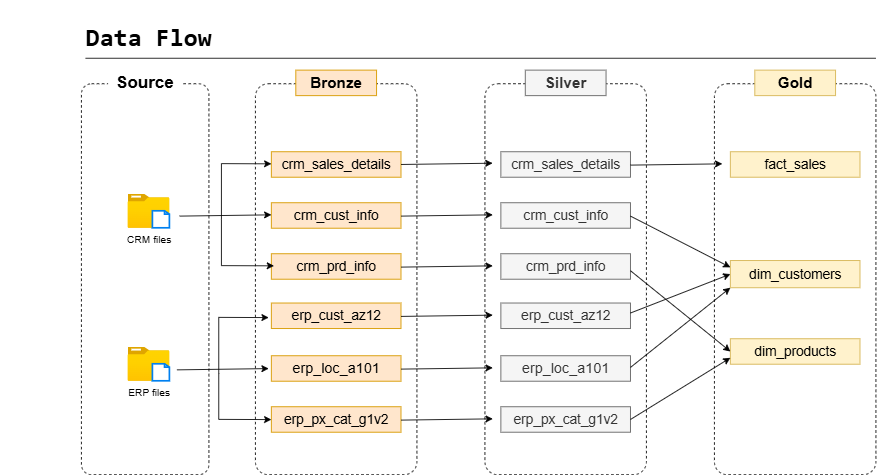

The diagram above was exported from draw.io. Its source (the exported page's mxGraphModel, read from the mxfile embedded in the PNG):
<mxGraphModel dx="2223" dy="1945" grid="1" gridSize="10" guides="1" tooltips="1" connect="1" arrows="1" fold="1" page="1" pageScale="1" pageWidth="850" pageHeight="1100" background="light-dark(#FFFFFF,#121212)" math="0" shadow="0">
  <root>
    <mxCell id="0" />
    <mxCell id="1" parent="0" />
    <mxCell id="-y0fJWfXFNf5a6q6IzJG-1" parent="1" style="rounded=1;whiteSpace=wrap;html=1;strokeColor=default;arcSize=8;dashed=1;" value="" vertex="1">
      <mxGeometry height="460" width="150" x="-54.71" y="90" as="geometry" />
    </mxCell>
    <mxCell id="-y0fJWfXFNf5a6q6IzJG-4" parent="1" style="text;html=1;whiteSpace=wrap;strokeColor=none;fillColor=none;align=center;verticalAlign=middle;rounded=0;fontSize=25;" value="&lt;pre&gt;&lt;font style=&quot;font-size: 30px;&quot;&gt;&lt;b style=&quot;&quot;&gt;Data Flow&lt;/b&gt;&lt;/font&gt;&lt;/pre&gt;" vertex="1">
      <mxGeometry height="30" width="350" x="-150.36" y="20" as="geometry" />
    </mxCell>
    <mxCell id="-y0fJWfXFNf5a6q6IzJG-5" parent="1" style="text;html=1;whiteSpace=wrap;align=center;verticalAlign=middle;rounded=0;fontSize=20;fillColor=default;fontStyle=1" value="Source" vertex="1">
      <mxGeometry height="29" width="87.21" x="-23.32" y="72" as="geometry" />
    </mxCell>
    <mxCell id="-y0fJWfXFNf5a6q6IzJG-8" parent="1" style="image;aspect=fixed;html=1;points=[];align=center;fontSize=12;image=img/lib/azure2/general/Folder_Blank.svg;" value="CRM files" vertex="1">
      <mxGeometry height="40" width="49.29" y="220" as="geometry" />
    </mxCell>
    <mxCell id="-y0fJWfXFNf5a6q6IzJG-9" parent="1" style="image;aspect=fixed;html=1;points=[];align=center;fontSize=12;image=img/lib/azure2/general/Folder_Blank.svg;" value="ERP files" vertex="1">
      <mxGeometry height="40" width="49.29" y="400" as="geometry" />
    </mxCell>
    <mxCell id="-y0fJWfXFNf5a6q6IzJG-11" parent="1" style="html=1;verticalLabelPosition=bottom;align=center;labelBackgroundColor=#ffffff;verticalAlign=top;strokeWidth=2;strokeColor=#0080F0;shadow=0;dashed=0;shape=mxgraph.ios7.icons.document;" value="" vertex="1">
      <mxGeometry height="20" width="20" x="29.29" y="240" as="geometry" />
    </mxCell>
    <mxCell id="-y0fJWfXFNf5a6q6IzJG-12" parent="1" style="html=1;verticalLabelPosition=bottom;align=center;labelBackgroundColor=#ffffff;verticalAlign=top;strokeWidth=2;strokeColor=#0080F0;shadow=0;dashed=0;shape=mxgraph.ios7.icons.document;" value="" vertex="1">
      <mxGeometry height="20" width="20" x="29.29" y="420" as="geometry" />
    </mxCell>
    <mxCell id="-y0fJWfXFNf5a6q6IzJG-16" parent="1" style="rounded=1;whiteSpace=wrap;html=1;strokeColor=default;arcSize=8;dashed=1;" value="" vertex="1">
      <mxGeometry height="460" width="190" x="150" y="90" as="geometry" />
    </mxCell>
    <mxCell id="-y0fJWfXFNf5a6q6IzJG-19" parent="1" style="text;html=1;whiteSpace=wrap;align=center;verticalAlign=middle;rounded=0;fontSize=18;fillColor=#ffe6cc;fontStyle=1;strokeColor=#d79b00;" value="Bronze" vertex="1">
      <mxGeometry height="30" width="95" x="197.5" y="74" as="geometry" />
    </mxCell>
    <mxCell id="6HlUpQgrmlAU16DRW5F5-1" parent="1" style="rounded=1;whiteSpace=wrap;html=1;strokeColor=default;arcSize=8;dashed=1;" value="" vertex="1">
      <mxGeometry height="460" width="190" x="420" y="90" as="geometry" />
    </mxCell>
    <mxCell id="6HlUpQgrmlAU16DRW5F5-2" parent="1" style="rounded=1;whiteSpace=wrap;html=1;strokeColor=default;arcSize=8;dashed=1;" value="" vertex="1">
      <mxGeometry height="460" width="190" x="690" y="90" as="geometry" />
    </mxCell>
    <mxCell id="-y0fJWfXFNf5a6q6IzJG-21" parent="1" style="text;html=1;whiteSpace=wrap;align=center;verticalAlign=middle;rounded=0;fontSize=18;fillColor=#fff2cc;fontStyle=1;strokeColor=#d6b656;" value="Gold" vertex="1">
      <mxGeometry height="30" width="95" x="737.5" y="74" as="geometry" />
    </mxCell>
    <mxCell id="-y0fJWfXFNf5a6q6IzJG-20" parent="1" style="text;html=1;whiteSpace=wrap;align=center;verticalAlign=middle;rounded=0;fontSize=18;fillColor=#f5f5f5;fontStyle=1;fontColor=#333333;strokeColor=#666666;" value="Silver" vertex="1">
      <mxGeometry height="30" width="95" x="467.5" y="74" as="geometry" />
    </mxCell>
    <mxCell id="6HlUpQgrmlAU16DRW5F5-3" parent="1" style="text;html=1;whiteSpace=wrap;align=center;verticalAlign=middle;rounded=0;fontSize=18;fillColor=#ffe6cc;fontStyle=1;strokeColor=#d79b00;" value="&lt;span style=&quot;font-weight: normal;&quot;&gt;&lt;font style=&quot;font-size: 16px;&quot;&gt;crm_sales_details&lt;/font&gt;&lt;/span&gt;" vertex="1">
      <mxGeometry height="30" width="152.5" x="168.75" y="170" as="geometry" />
    </mxCell>
    <mxCell id="6HlUpQgrmlAU16DRW5F5-4" parent="1" style="text;html=1;whiteSpace=wrap;align=center;verticalAlign=middle;rounded=0;fontSize=18;fillColor=#ffe6cc;fontStyle=1;strokeColor=#d79b00;" value="&lt;font style=&quot;font-size: 16px; font-weight: normal;&quot;&gt;crm_cust_info&lt;/font&gt;" vertex="1">
      <mxGeometry height="30" width="152.5" x="168.75" y="230" as="geometry" />
    </mxCell>
    <mxCell id="6HlUpQgrmlAU16DRW5F5-5" parent="1" style="text;html=1;whiteSpace=wrap;align=center;verticalAlign=middle;rounded=0;fontSize=18;fillColor=#ffe6cc;fontStyle=1;strokeColor=#d79b00;" value="&lt;font style=&quot;font-size: 16px; font-weight: normal;&quot;&gt;crm_prd_info&lt;/font&gt;" vertex="1">
      <mxGeometry height="30" width="152.5" x="168.75" y="290" as="geometry" />
    </mxCell>
    <mxCell id="6HlUpQgrmlAU16DRW5F5-6" parent="1" style="text;html=1;whiteSpace=wrap;align=center;verticalAlign=middle;rounded=0;fontSize=18;fillColor=#ffe6cc;fontStyle=1;strokeColor=#d79b00;" value="&lt;font style=&quot;font-size: 16px; font-weight: normal;&quot;&gt;erp_cust_az12&lt;/font&gt;" vertex="1">
      <mxGeometry height="30" width="152.5" x="168.75" y="348" as="geometry" />
    </mxCell>
    <mxCell id="6HlUpQgrmlAU16DRW5F5-7" parent="1" style="text;html=1;whiteSpace=wrap;align=center;verticalAlign=middle;rounded=0;fontSize=18;fillColor=#ffe6cc;fontStyle=1;strokeColor=#d79b00;" value="&lt;span style=&quot;font-weight: normal;&quot;&gt;&lt;font style=&quot;font-size: 17px;&quot;&gt;erp_loc_a101&lt;/font&gt;&lt;/span&gt;" vertex="1">
      <mxGeometry height="30" width="152.5" x="168.75" y="410" as="geometry" />
    </mxCell>
    <mxCell id="6HlUpQgrmlAU16DRW5F5-8" parent="1" style="text;html=1;whiteSpace=wrap;align=center;verticalAlign=middle;rounded=0;fontSize=18;fillColor=#ffe6cc;fontStyle=1;strokeColor=#d79b00;" value="&lt;font style=&quot;font-size: 16px; font-weight: normal;&quot;&gt;erp_px_cat_g1v2&lt;/font&gt;" vertex="1">
      <mxGeometry height="30" width="152.5" x="168.75" y="470" as="geometry" />
    </mxCell>
    <mxCell id="6HlUpQgrmlAU16DRW5F5-9" parent="1" style="text;html=1;whiteSpace=wrap;align=center;verticalAlign=middle;rounded=0;fontSize=18;fillColor=#f5f5f5;fontStyle=1;strokeColor=#666666;fontColor=#333333;" value="&lt;span style=&quot;font-weight: normal;&quot;&gt;&lt;font style=&quot;font-size: 16px;&quot;&gt;crm_sales_details&lt;/font&gt;&lt;/span&gt;" vertex="1">
      <mxGeometry height="30" width="152.5" x="438.75" y="170" as="geometry" />
    </mxCell>
    <mxCell id="6HlUpQgrmlAU16DRW5F5-10" parent="1" style="text;html=1;whiteSpace=wrap;align=center;verticalAlign=middle;rounded=0;fontSize=18;fillColor=#f5f5f5;fontStyle=1;strokeColor=#666666;fontColor=#333333;" value="&lt;font style=&quot;font-size: 16px; font-weight: normal;&quot;&gt;crm_cust_info&lt;/font&gt;" vertex="1">
      <mxGeometry height="30" width="152.5" x="438.75" y="230" as="geometry" />
    </mxCell>
    <mxCell id="6HlUpQgrmlAU16DRW5F5-11" parent="1" style="text;html=1;whiteSpace=wrap;align=center;verticalAlign=middle;rounded=0;fontSize=18;fillColor=#f5f5f5;fontStyle=1;strokeColor=#666666;fontColor=#333333;" value="&lt;font style=&quot;font-size: 16px; font-weight: normal;&quot;&gt;crm_prd_info&lt;/font&gt;" vertex="1">
      <mxGeometry height="30" width="152.5" x="438.75" y="290" as="geometry" />
    </mxCell>
    <mxCell id="6HlUpQgrmlAU16DRW5F5-12" parent="1" style="text;html=1;whiteSpace=wrap;align=center;verticalAlign=middle;rounded=0;fontSize=18;fillColor=#f5f5f5;fontStyle=1;strokeColor=#666666;fontColor=#333333;" value="&lt;font style=&quot;font-size: 16px; font-weight: normal;&quot;&gt;erp_cust_az12&lt;/font&gt;" vertex="1">
      <mxGeometry height="30" width="152.5" x="438.75" y="348" as="geometry" />
    </mxCell>
    <mxCell id="6HlUpQgrmlAU16DRW5F5-13" parent="1" style="text;html=1;whiteSpace=wrap;align=center;verticalAlign=middle;rounded=0;fontSize=18;fillColor=#f5f5f5;fontStyle=1;strokeColor=#666666;fontColor=#333333;" value="&lt;span style=&quot;font-weight: normal;&quot;&gt;&lt;font style=&quot;font-size: 17px;&quot;&gt;erp_loc_a101&lt;/font&gt;&lt;/span&gt;" vertex="1">
      <mxGeometry height="30" width="152.5" x="438.75" y="410" as="geometry" />
    </mxCell>
    <mxCell id="6HlUpQgrmlAU16DRW5F5-14" parent="1" style="text;html=1;whiteSpace=wrap;align=center;verticalAlign=middle;rounded=0;fontSize=18;fillColor=#f5f5f5;fontStyle=1;strokeColor=#666666;fontColor=#333333;" value="&lt;font style=&quot;font-size: 16px; font-weight: normal;&quot;&gt;erp_px_cat_g1v2&lt;/font&gt;" vertex="1">
      <mxGeometry height="30" width="152.5" x="438.75" y="470" as="geometry" />
    </mxCell>
    <mxCell id="6HlUpQgrmlAU16DRW5F5-17" parent="1" style="text;html=1;whiteSpace=wrap;align=center;verticalAlign=middle;rounded=0;fontSize=18;fillColor=#fff2cc;fontStyle=1;strokeColor=#d6b656;" value="&lt;span style=&quot;font-weight: normal;&quot;&gt;&lt;font style=&quot;font-size: 16px;&quot;&gt;fact_sales&lt;/font&gt;&lt;/span&gt;" vertex="1">
      <mxGeometry height="30" width="152.5" x="708.75" y="170" as="geometry" />
    </mxCell>
    <mxCell id="6HlUpQgrmlAU16DRW5F5-18" parent="1" style="text;html=1;whiteSpace=wrap;align=center;verticalAlign=middle;rounded=0;fontSize=18;fillColor=#fff2cc;fontStyle=1;strokeColor=#d6b656;" value="&lt;span style=&quot;font-size: 16px; font-weight: 400;&quot;&gt;dim_customers&lt;/span&gt;" vertex="1">
      <mxGeometry height="32" width="152.5" x="708.75" y="298" as="geometry" />
    </mxCell>
    <mxCell id="6HlUpQgrmlAU16DRW5F5-19" parent="1" style="text;html=1;whiteSpace=wrap;align=center;verticalAlign=middle;rounded=0;fontSize=18;fillColor=#fff2cc;fontStyle=1;strokeColor=#d6b656;" value="&lt;font style=&quot;font-size: 16px; font-weight: normal;&quot;&gt;dim_products&lt;/font&gt;" vertex="1">
      <mxGeometry height="30" width="152.5" x="708.75" y="390" as="geometry" />
    </mxCell>
    <mxCell id="6HlUpQgrmlAU16DRW5F5-25" edge="1" parent="1" source="6HlUpQgrmlAU16DRW5F5-3" style="endArrow=classic;html=1;rounded=0;exitX=1;exitY=0.5;exitDx=0;exitDy=0;" value="">
      <mxGeometry height="50" relative="1" width="50" as="geometry">
        <mxPoint x="340" y="187" as="sourcePoint" />
        <mxPoint x="429" y="183.5" as="targetPoint" />
      </mxGeometry>
    </mxCell>
    <mxCell id="6HlUpQgrmlAU16DRW5F5-26" edge="1" parent="1" style="endArrow=classic;html=1;rounded=0;exitX=1;exitY=0.5;exitDx=0;exitDy=0;" value="">
      <mxGeometry height="50" relative="1" width="50" as="geometry">
        <mxPoint x="321.25" y="245.75" as="sourcePoint" />
        <mxPoint x="429.25" y="244.25" as="targetPoint" />
      </mxGeometry>
    </mxCell>
    <mxCell id="6HlUpQgrmlAU16DRW5F5-27" edge="1" parent="1" style="endArrow=classic;html=1;rounded=0;exitX=1;exitY=0.5;exitDx=0;exitDy=0;" value="">
      <mxGeometry height="50" relative="1" width="50" as="geometry">
        <mxPoint x="321.25" y="305.75" as="sourcePoint" />
        <mxPoint x="429.25" y="304.25" as="targetPoint" />
      </mxGeometry>
    </mxCell>
    <mxCell id="6HlUpQgrmlAU16DRW5F5-28" edge="1" parent="1" style="endArrow=classic;html=1;rounded=0;exitX=1;exitY=0.5;exitDx=0;exitDy=0;" value="">
      <mxGeometry height="50" relative="1" width="50" as="geometry">
        <mxPoint x="321.25" y="363.75" as="sourcePoint" />
        <mxPoint x="429.25" y="362.25" as="targetPoint" />
      </mxGeometry>
    </mxCell>
    <mxCell id="6HlUpQgrmlAU16DRW5F5-29" edge="1" parent="1" style="endArrow=classic;html=1;rounded=0;exitX=1;exitY=0.5;exitDx=0;exitDy=0;" value="">
      <mxGeometry height="50" relative="1" width="50" as="geometry">
        <mxPoint x="321.25" y="425.75" as="sourcePoint" />
        <mxPoint x="429.25" y="424.25" as="targetPoint" />
      </mxGeometry>
    </mxCell>
    <mxCell id="6HlUpQgrmlAU16DRW5F5-30" edge="1" parent="1" style="endArrow=classic;html=1;rounded=0;exitX=1;exitY=0.5;exitDx=0;exitDy=0;" value="">
      <mxGeometry height="50" relative="1" width="50" as="geometry">
        <mxPoint x="321.25" y="485.75" as="sourcePoint" />
        <mxPoint x="429.25" y="484.25" as="targetPoint" />
      </mxGeometry>
    </mxCell>
    <mxCell id="6HlUpQgrmlAU16DRW5F5-31" edge="1" parent="1" style="endArrow=classic;html=1;rounded=0;exitX=1;exitY=0.5;exitDx=0;exitDy=0;" value="">
      <mxGeometry height="50" relative="1" width="50" as="geometry">
        <mxPoint x="591.25" y="185.75" as="sourcePoint" />
        <mxPoint x="699.25" y="184.25" as="targetPoint" />
      </mxGeometry>
    </mxCell>
    <mxCell id="6HlUpQgrmlAU16DRW5F5-32" edge="1" parent="1" style="endArrow=classic;html=1;rounded=0;exitX=1;exitY=0.5;exitDx=0;exitDy=0;entryX=0;entryY=0.25;entryDx=0;entryDy=0;" target="6HlUpQgrmlAU16DRW5F5-18" value="">
      <mxGeometry height="50" relative="1" width="50" as="geometry">
        <mxPoint x="591.25" y="245.75" as="sourcePoint" />
        <mxPoint x="699.25" y="244.25" as="targetPoint" />
      </mxGeometry>
    </mxCell>
    <mxCell id="6HlUpQgrmlAU16DRW5F5-33" edge="1" parent="1" style="endArrow=classic;html=1;rounded=0;exitX=1;exitY=0.5;exitDx=0;exitDy=0;entryX=0;entryY=0.5;entryDx=0;entryDy=0;" target="6HlUpQgrmlAU16DRW5F5-18" value="">
      <mxGeometry height="50" relative="1" width="50" as="geometry">
        <mxPoint x="591.25" y="359.75" as="sourcePoint" />
        <mxPoint x="709" y="420" as="targetPoint" />
      </mxGeometry>
    </mxCell>
    <mxCell id="6HlUpQgrmlAU16DRW5F5-34" edge="1" parent="1" style="endArrow=classic;html=1;rounded=0;exitX=1;exitY=0.5;exitDx=0;exitDy=0;entryX=0;entryY=1;entryDx=0;entryDy=0;" target="6HlUpQgrmlAU16DRW5F5-18" value="">
      <mxGeometry height="50" relative="1" width="50" as="geometry">
        <mxPoint x="591.25" y="423.75" as="sourcePoint" />
        <mxPoint x="709" y="378" as="targetPoint" />
      </mxGeometry>
    </mxCell>
    <mxCell id="6HlUpQgrmlAU16DRW5F5-35" edge="1" parent="1" style="endArrow=classic;html=1;rounded=0;exitX=1;exitY=0.5;exitDx=0;exitDy=0;entryX=0;entryY=0.5;entryDx=0;entryDy=0;" target="6HlUpQgrmlAU16DRW5F5-19" value="">
      <mxGeometry height="50" relative="1" width="50" as="geometry">
        <mxPoint x="591.25" y="310" as="sourcePoint" />
        <mxPoint x="709" y="370.25" as="targetPoint" />
      </mxGeometry>
    </mxCell>
    <mxCell id="6HlUpQgrmlAU16DRW5F5-36" edge="1" parent="1" source="6HlUpQgrmlAU16DRW5F5-14" style="endArrow=classic;html=1;rounded=0;exitX=1;exitY=0.5;exitDx=0;exitDy=0;entryX=0;entryY=0.75;entryDx=0;entryDy=0;" target="6HlUpQgrmlAU16DRW5F5-19" value="">
      <mxGeometry height="50" relative="1" width="50" as="geometry">
        <mxPoint x="591.25" y="493.75" as="sourcePoint" />
        <mxPoint x="709" y="400" as="targetPoint" />
      </mxGeometry>
    </mxCell>
    <mxCell id="6HlUpQgrmlAU16DRW5F5-38" edge="1" parent="1" style="endArrow=classic;html=1;rounded=0;exitX=1;exitY=0.5;exitDx=0;exitDy=0;" value="">
      <mxGeometry height="50" relative="1" width="50" as="geometry">
        <mxPoint x="60.75" y="245.75" as="sourcePoint" />
        <mxPoint x="168.75" y="244.25" as="targetPoint" />
      </mxGeometry>
    </mxCell>
    <mxCell id="6HlUpQgrmlAU16DRW5F5-39" edge="1" parent="1" style="endArrow=classic;html=1;rounded=0;" value="">
      <mxGeometry height="50" relative="1" width="50" as="geometry">
        <Array as="points">
          <mxPoint x="110" y="184" />
        </Array>
        <mxPoint x="110" y="250" as="sourcePoint" />
        <mxPoint x="168.75" y="184.25" as="targetPoint" />
      </mxGeometry>
    </mxCell>
    <mxCell id="6HlUpQgrmlAU16DRW5F5-40" edge="1" parent="1" style="endArrow=classic;html=1;rounded=0;" value="">
      <mxGeometry height="50" relative="1" width="50" as="geometry">
        <Array as="points">
          <mxPoint x="110" y="304" />
        </Array>
        <mxPoint x="110" y="250" as="sourcePoint" />
        <mxPoint x="171.89" y="304.25" as="targetPoint" />
      </mxGeometry>
    </mxCell>
    <mxCell id="6HlUpQgrmlAU16DRW5F5-44" edge="1" parent="1" style="endArrow=classic;html=1;rounded=0;" value="">
      <mxGeometry height="50" relative="1" width="50" as="geometry">
        <Array as="points">
          <mxPoint x="106.86" y="484.88" />
        </Array>
        <mxPoint x="106.86" y="430.88" as="sourcePoint" />
        <mxPoint x="168.75" y="485.13" as="targetPoint" />
      </mxGeometry>
    </mxCell>
    <mxCell id="6HlUpQgrmlAU16DRW5F5-45" edge="1" parent="1" style="endArrow=classic;html=1;rounded=0;exitX=1;exitY=0.5;exitDx=0;exitDy=0;" value="">
      <mxGeometry height="50" relative="1" width="50" as="geometry">
        <mxPoint x="57.61" y="426.63" as="sourcePoint" />
        <mxPoint x="165.61" y="425.13" as="targetPoint" />
      </mxGeometry>
    </mxCell>
    <mxCell id="6HlUpQgrmlAU16DRW5F5-46" edge="1" parent="1" style="endArrow=classic;html=1;rounded=0;" value="">
      <mxGeometry height="50" relative="1" width="50" as="geometry">
        <Array as="points">
          <mxPoint x="106.86" y="364.88" />
        </Array>
        <mxPoint x="106.86" y="430.88" as="sourcePoint" />
        <mxPoint x="165.61" y="365.13" as="targetPoint" />
      </mxGeometry>
    </mxCell>
    <mxCell id="6HlUpQgrmlAU16DRW5F5-47" edge="1" parent="1" style="endArrow=none;html=1;rounded=0;" value="">
      <mxGeometry height="50" relative="1" width="50" as="geometry">
        <mxPoint x="-50" y="60" as="sourcePoint" />
        <mxPoint x="880" y="60" as="targetPoint" />
      </mxGeometry>
    </mxCell>
  </root>
</mxGraphModel>